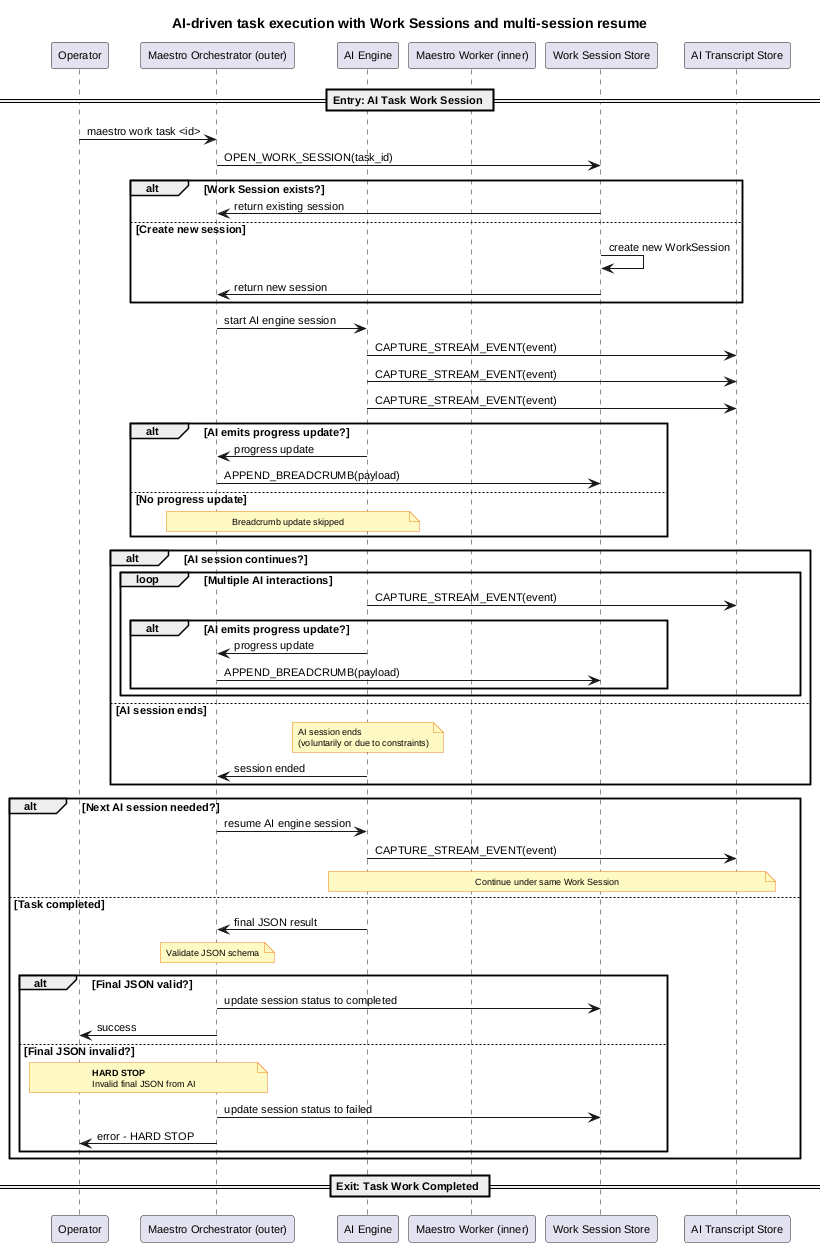

The diagram above was rendered by PlantUML. Its source (embedded in the PNG):
@startuml
!include _shared.puml

title AI-driven task execution with Work Sessions and multi-session resume

participant Operator as Op
participant "Maestro Orchestrator (outer)" as MO
participant "AI Engine" as AI
participant "Maestro Worker (inner)" as MW
participant "Work Session Store" as WSS
participant "AI Transcript Store" as ATS

== Entry: AI Task Work Session ==
Op -> MO: maestro work task <id>
MO -> WSS: OPEN_WORK_SESSION(task_id)
alt Work Session exists?
    WSS -> MO: return existing session
else Create new session
    WSS -> WSS: create new WorkSession
    WSS -> MO: return new session
end

MO -> AI: start AI engine session
AI -> ATS: CAPTURE_STREAM_EVENT(event)
AI -> ATS: CAPTURE_STREAM_EVENT(event)
AI -> ATS: CAPTURE_STREAM_EVENT(event)

alt AI emits progress update?
    AI -> MO: progress update
    MO -> WSS: APPEND_BREADCRUMB(payload)
else No progress update
    note over AI, MO: Breadcrumb update skipped
end

alt AI session continues?
    loop Multiple AI interactions
        AI -> ATS: CAPTURE_STREAM_EVENT(event)
        alt AI emits progress update?
            AI -> MO: progress update
            MO -> WSS: APPEND_BREADCRUMB(payload)
        end
    end
else AI session ends
    note over AI: AI session ends\n(voluntarily or due to constraints)
    AI -> MO: session ended
end

alt Next AI session needed?
    MO -> AI: resume AI engine session
    AI -> ATS: CAPTURE_STREAM_EVENT(event)
    note over AI, ATS: Continue under same Work Session
else Task completed
    AI -> MO: final JSON result
    note over MO: Validate JSON schema
    alt Final JSON valid?
        MO -> WSS: update session status to completed
        MO -> Op: success
    else Final JSON invalid?
        note over MO, Op: **HARD STOP**\nInvalid final JSON from AI
        MO -> WSS: update session status to failed
        MO -> Op: error - HARD STOP
    end
end
== Exit: Task Work Completed ==

@enduml